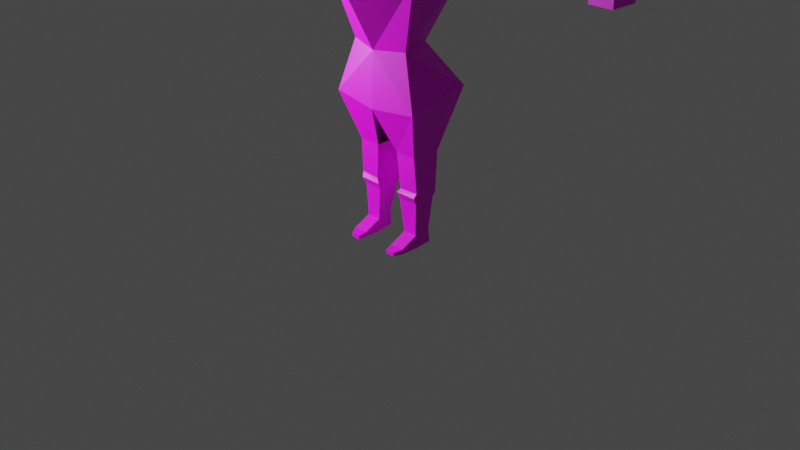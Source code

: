 # Source: polylowcharacter.blend  (saved by Blender 3.6.13; exported with 4.5.12 LTS)
import bpy
from mathutils import Matrix  # noqa: F401  (used for matrix-valued properties, if any)

bpy.ops.wm.read_factory_settings(use_empty=True)
scene = bpy.context.scene
scene.name = 'Scene'

# ---- collections
col_collection = bpy.data.collections.new('Collection'); scene.collection.children.link(col_collection)

# ---- images (referenced by path relative to the original .blend; pixels are not part of the script)
import os
ASSET_DIR = os.environ.get("B2B_ASSET_DIR", "")  # directory of the original .blend (textures are referenced by path, not embedded)
HERE = os.path.dirname(os.path.abspath(__file__))  # packed textures are extracted next to this script under _unpacked/

def load_image(name, relpath, width, height, colorspace="sRGB"):
    """Load a texture the original file referenced (path relative to the .blend, or extracted next to this script)."""
    p = next((c for c in (os.path.join(HERE, relpath), os.path.join(ASSET_DIR, relpath)) if relpath and os.path.exists(c)), "")
    if p:
        img = bpy.data.images.load(p, check_existing=True)
        img.name = name
    else:  # same state as the original file: an image datablock whose file is absent (Cycles renders it pink)
        img = bpy.data.images.new(name, width, height)
        img.source = "FILE"
        img.filepath = "//" + (relpath or name)
    img.colorspace_settings.name = colorspace
    return img
img_imphenziapalette01_png = load_image('ImphenziaPalette01.png', 'ImphenziaPalette01.png', 1024, 1024, 'sRGB')

# ---- materials (node trees are filled in below, after node groups)
mat_material = bpy.data.materials.new('Material')
mat_material.alpha_threshold = 0.0
mat_material.use_transparent_shadow = False
mat_material.roughness = 0.5
mat_material.line_color = (0.0, 0.0, 0.0, 1.0)

# ---- material node trees
mat_material.use_nodes = True; mat_material.node_tree.nodes.clear()
_N = mat_material.node_tree.nodes; _L = mat_material.node_tree.links
n0 = _N.new('ShaderNodeOutputMaterial'); n0.name = 'Material Output'; n0.location = (300, 300)
n1 = _N.new('ShaderNodeBsdfPrincipled'); n1.name = 'Principled BSDF'; n1.location = (10, 300)
n1.distribution = 'GGX'
n1.subsurface_method = 'RANDOM_WALK_SKIN'
n1.inputs[3].default_value = 1.45
n1.inputs[27].default_value = (0.0, 0.0, 0.0, 1.0)
n1.inputs[28].default_value = 1.0
n2 = _N.new('ShaderNodeTexImage'); n2.name = 'Image Texture'; n2.location = (-525, 93)
n2.image = img_imphenziapalette01_png
_L.new(n1.outputs[0], n0.inputs[0])
_L.new(n2.outputs[0], n1.inputs[0])
n0.is_active_output = True

# ---- world
world_world = bpy.data.worlds.new('World'); scene.world = world_world
world_world.use_nodes = True; world_world.node_tree.nodes.clear()
_N = world_world.node_tree.nodes; _L = world_world.node_tree.links
n0 = _N.new('ShaderNodeOutputWorld'); n0.name = 'World Output'; n0.location = (300, 300)
n1 = _N.new('ShaderNodeBackground'); n1.name = 'Background'; n1.location = (10, 300)
n1.inputs[0].default_value = (0.05088, 0.05088, 0.05088, 1.0)
_L.new(n1.outputs[0], n0.inputs[0])
n0.is_active_output = True
world_world.color = (0.05088, 0.05088, 0.05088)
world_world.use_sun_shadow = False
world_world.sun_shadow_jitter_overblur = 0.0

# ---- cameras
cam_camera = bpy.data.cameras.new('Camera')
cam_camera.clip_end = 100.0
cam_camera.ortho_scale = 7.314

# ---- lights
light_light = bpy.data.lights.new('Light', 'POINT')
light_light.transmission_factor = 0.0
light_light.energy = 1000.0
light_light.shadow_soft_size = 0.3358
light_light.shadow_maximum_resolution = 0.006
light_light.use_absolute_resolution = True

# ---- meshes
me_cube = bpy.data.meshes.new('Cube')
me_cube.from_pydata([(0.1976, 0.1497, 1.872), (0.5808, 0.286, 1.505), (0.3418, -0.2438, 1.875), (0.5168, -0.3222, 1.325), (0.0, 0.4658, 1.373), (0.0, -0.3342, 1.844), (0.0, -0.3542, 1.268), (0.0, 0.1999, 1.828), (0.4339, 0.3058, 2.973), (0.4689, -0.3185, 2.992), (0.0, 0.2846, 3.012), (0.0, -0.3504, 2.924), (0.0, 0.2293, 2.47), (0.4885, 0.2843, 2.49), (0.5798, -0.3785, 2.584), (0.0, -0.649, 2.425), (0.1331, -0.1576, 0.8168), (0.3707, -0.1576, 0.8168), (0.3707, 0.1576, 0.8168), (0.1331, 0.1576, 0.8168), (0.1672, -0.1389, 0.4376), (0.384, -0.1326, 0.4447), (0.3725, 0.1377, 0.4432), (0.1349, 0.1377, 0.4432), (0.1331, -0.1576, 0.3939), (0.3707, -0.1576, 0.3939), (0.3679, 0.1416, 0.3885), (0.1303, 0.1416, 0.3885), (0.1463, -0.1273, 0.3188), (0.3563, -0.1158, 0.317), (0.3721, 0.103, 0.3477), (0.1415, 0.1155, 0.3412), (0.1879, -0.1032, -0.03467), (0.3435, -0.1032, -0.03467), (0.3585, 0.05987, 0.003869), (0.2277, 0.09402, -0.009676), (0.1879, -0.1032, -0.176), (0.3435, -0.1032, -0.176), (0.356, 0.0795, -0.1479), (0.1993, 0.07704, -0.1499), (0.1879, -0.2822, -0.1225), (0.3435, -0.2822, -0.1225), (0.1879, -0.2822, -0.176), (0.3435, -0.2822, -0.176), (0.2066, -0.3651, -0.146), (0.3046, -0.3652, -0.1461), (0.205, -0.3658, -0.1836), (0.3032, -0.365, -0.1779), (0.6361, 0.1756, 2.911), (0.6361, -0.1756, 2.911), (0.6361, 0.1756, 2.61), (0.6361, -0.1756, 2.61), (1.389, 0.1257, 2.868), (1.389, -0.1257, 2.868), (1.389, 0.1234, 2.681), (1.389, -0.128, 2.681), (1.48, 0.1214, 2.859), (1.48, -0.1299, 2.859), (1.48, 0.124, 2.677), (1.48, -0.1273, 2.677), (1.563, 0.1257, 2.868), (1.563, -0.1257, 2.868), (1.566, 0.1229, 2.684), (1.566, -0.1285, 2.684), (2.204, 0.0647, 2.855), (2.204, -0.0647, 2.855), (2.204, 0.0647, 2.744), (2.204, -0.0647, 2.744), (2.254, 0.1368, 2.916), (2.254, -0.1368, 2.916), (2.254, 0.1368, 2.682), (2.254, -0.1368, 2.682), (2.493, 0.1368, 2.916), (2.493, -0.1368, 2.916), (2.493, 0.1368, 2.682), (2.493, -0.1368, 2.682), (2.514, 0.1156, 2.898), (2.514, -0.1156, 2.898), (2.514, 0.1156, 2.7), (2.514, -0.1156, 2.7), (0.1709, 0.09429, 3.098), (0.1709, -0.09429, 3.098), (0.0, 0.09429, 3.098), (0.0, -0.09429, 3.098), (0.1709, 0.09429, 3.249), (0.1709, -0.09429, 3.249), (0.0, 0.09429, 3.249), (0.0, -0.09429, 3.249), (0.7799, 0.4952, 3.495), (0.7783, -0.6668, 3.548), (0.0, 0.7056, 3.454), (0.0, -0.8336, 3.39), (0.8934, 0.6618, 4.41), (0.771, -0.7769, 4.427), (0.0, 0.8348, 4.401), (0.0, -0.8348, 4.401), (0.5214, 0.4211, 4.687), (0.5333, -0.3335, 4.691), (0.0, 0.4357, 4.687), (0.0, -0.4168, 4.755), (0.0, 0.8348, 3.757), (0.0, 0.8348, 4.079), (0.8645, 0.742, 4.105), (0.8854, 0.6743, 3.783), (0.8737, -0.7531, 3.791), (0.8172, -0.8368, 4.092), (0.0, -0.8348, 4.079), (0.0, -0.8966, 3.779), (0.9826, 0.6898, 4.457), (0.8139, -0.8584, 4.555), (0.0, 0.8812, 4.447), (0.0, -0.9165, 4.598), (0.6192, 0.4232, 4.772), (0.551, -0.368, 4.813), (0.0, 0.3839, 4.844), (0.0, -0.4792, 4.967), (0.0, 0.9243, 4.17), (0.9173, 0.8216, 4.198), (0.865, -0.8449, 4.184), (0.0, -1.019, 4.17), (0.6627, -0.8008, 3.859), (0.6326, -0.8454, 4.018), (0.1978, -0.8443, 4.012), (0.1978, -0.8772, 3.852), (0.6096, -0.8806, 3.856), (0.5796, -0.9251, 4.016), (0.2045, -0.9241, 4.01), (0.2045, -0.957, 3.85), (0.3537, -0.8516, 3.854), (0.3436, -0.8447, 4.014), (0.3404, -0.9313, 3.852), (0.3303, -0.9244, 4.012), (0.2051, -0.9305, 4.01), (0.2051, -0.9634, 3.85), (0.341, -0.9378, 3.853), (0.3309, -0.9308, 4.013), (0.3202, -0.4047, 2.805), (0.0, -0.4137, 2.786), (0.3514, -0.4216, 2.69), (0.0, -0.4976, 2.645), (0.3191, -0.4464, 2.831), (0.0, -0.4579, 2.793), (0.3572, -0.4627, 2.719), (0.0, -0.5415, 2.653)], [], [(1, 3, 17, 18), (1, 0, 2, 3), (4, 7, 0, 1), (13, 8, 48, 50), (3, 2, 5, 6), (10, 11, 83, 82), (15, 14, 9, 11), (13, 12, 10, 8), (0, 7, 12, 13), (5, 2, 14, 15), (2, 0, 13, 14), (19, 18, 22, 23), (3, 6, 16, 17), (4, 1, 18, 19), (23, 22, 26, 27), (17, 16, 20, 21), (16, 19, 23, 20), (18, 17, 21, 22), (27, 26, 30, 31), (21, 20, 24, 25), (20, 23, 27, 24), (22, 21, 25, 26), (28, 31, 35, 32), (25, 24, 28, 29), (24, 27, 31, 28), (26, 25, 29, 30), (35, 34, 38, 39), (30, 29, 33, 34), (31, 30, 34, 35), (29, 28, 32, 33), (39, 38, 37, 36), (36, 37, 43, 42), (32, 35, 39, 36), (34, 33, 37, 38), (43, 41, 45, 47), (37, 33, 41, 43), (33, 32, 40, 41), (32, 36, 42, 40), (45, 44, 46, 47), (42, 43, 47, 46), (40, 42, 46, 44), (41, 40, 44, 45), (51, 50, 54, 55), (14, 13, 50, 51), (8, 9, 49, 48), (9, 14, 51, 49), (54, 52, 56, 58), (50, 48, 52, 54), (49, 51, 55, 53), (48, 49, 53, 52), (57, 59, 63, 61), (53, 55, 59, 57), (52, 53, 57, 56), (55, 54, 58, 59), (63, 62, 66, 67), (56, 57, 61, 60), (59, 58, 62, 63), (58, 56, 60, 62), (65, 67, 71, 69), (62, 60, 64, 66), (61, 63, 67, 65), (60, 61, 65, 64), (69, 71, 75, 73), (64, 65, 69, 68), (67, 66, 70, 71), (66, 64, 68, 70), (75, 74, 78, 79), (68, 69, 73, 72), (71, 70, 74, 75), (70, 68, 72, 74), (79, 78, 76, 77), (74, 72, 76, 78), (73, 75, 79, 77), (72, 73, 77, 76), (81, 80, 84, 85), (8, 10, 82, 80), (11, 9, 81, 83), (9, 8, 80, 81), (86, 87, 91, 90), (82, 83, 87, 86), (80, 82, 86, 84), (83, 81, 85, 87), (102, 101, 94, 92), (84, 86, 90, 88), (87, 85, 89, 91), (85, 84, 88, 89), (95, 93, 97, 99), (106, 105, 93, 95), (105, 102, 92, 93), (101, 106, 95, 94), (96, 98, 99, 97), (93, 92, 96, 97), (94, 95, 99, 98), (92, 94, 98, 96), (90, 91, 107, 100), (100, 107, 106, 101), (89, 88, 103, 104), (104, 103, 102, 105), (91, 89, 104, 107), (107, 104, 105, 106), (88, 90, 100, 103), (103, 100, 101, 102), (117, 116, 110, 108), (111, 109, 113, 115), (119, 118, 109, 111), (118, 117, 108, 109), (116, 119, 111, 110), (112, 114, 115, 113), (109, 108, 112, 113), (110, 111, 115, 114), (108, 110, 114, 112), (119, 116, 117, 118), (128, 129, 121, 120), (130, 124, 125, 131), (128, 120, 124, 130), (120, 121, 125, 124), (129, 122, 126, 131), (122, 123, 127, 126), (121, 129, 131, 125), (123, 128, 130, 127), (127, 130, 134, 133), (123, 122, 129, 128), (133, 134, 135, 132), (131, 126, 132, 135), (130, 131, 135, 134), (126, 127, 133, 132), (139, 137, 136, 138), (143, 142, 140, 141), (138, 136, 140, 142), (136, 137, 141, 140), (139, 138, 142, 143)])
_uv = me_cube.uv_layers.new(name='UVMap')
_uv.uv.foreach_set('vector', [0.4291, 0.8017, 0.4291, 0.8017, 0.4291, 0.8017, 0.4291, 0.8017, 0.4291, 0.8017, 0.4291, 0.8017, 0.4291, 0.8017, 0.4291, 0.8017, 0.4291, 0.8017, 0.4291, 0.8017, 0.4291, 0.8017, 0.4291, 0.8017, 0.1904, 0.7992, 0.1904, 0.7992, 0.1904, 0.7992, 0.1904, 0.7992, 0.4291, 0.8017, 0.4291, 0.8017, 0.4291, 0.8017, 0.4291, 0.8017, 0.3405, 0.4424, 0.3405, 0.4424, 0.3405, 0.4424, 0.3405, 0.4424, 0.1904, 0.7992, 0.1904, 0.7992, 0.1904, 0.7992, 0.1904, 0.7992, 0.1904, 0.7992, 0.1904, 0.7992, 0.1904, 0.7992, 0.1904, 0.7992, 0.1904, 0.7992, 0.1904, 0.7992, 0.1904, 0.7992, 0.1904, 0.7992, 0.1904, 0.7992, 0.1904, 0.7992, 0.1904, 0.7992, 0.1904, 0.7992, 0.1904, 0.7992, 0.1904, 0.7992, 0.1904, 0.7992, 0.1904, 0.7992, 0.4291, 0.8017, 0.4291, 0.8017, 0.4291, 0.8017, 0.4291, 0.8017, 0.4291, 0.8017, 0.4291, 0.8017, 0.4291, 0.8017, 0.4291, 0.8017, 0.4291, 0.8017, 0.4291, 0.8017, 0.4291, 0.8017, 0.4291, 0.8017, 0.4291, 0.8017, 0.4291, 0.8017, 0.4291, 0.8017, 0.4291, 0.8017, 0.4291, 0.8017, 0.4291, 0.8017, 0.4291, 0.8017, 0.4291, 0.8017, 0.4291, 0.8017, 0.4291, 0.8017, 0.4291, 0.8017, 0.4291, 0.8017, 0.4291, 0.8017, 0.4291, 0.8017, 0.4291, 0.8017, 0.4291, 0.8017, 0.4291, 0.8017, 0.4291, 0.8017, 0.4291, 0.8017, 0.4291, 0.8017, 0.4291, 0.8017, 0.4291, 0.8017, 0.4291, 0.8017, 0.4291, 0.8017, 0.4291, 0.8017, 0.4291, 0.8017, 0.4291, 0.8017, 0.4291, 0.8017, 0.4291, 0.8017, 0.4291, 0.8017, 0.4291, 0.8017, 0.4291, 0.8017, 0.3405, 0.4424, 0.3405, 0.4424, 0.3405, 0.4424, 0.3405, 0.4424, 0.4291, 0.8017, 0.4291, 0.8017, 0.4291, 0.8017, 0.4291, 0.8017, 0.4291, 0.8017, 0.4291, 0.8017, 0.4291, 0.8017, 0.4291, 0.8017, 0.4291, 0.8017, 0.4291, 0.8017, 0.4291, 0.8017, 0.4291, 0.8017, 0.8302, 0.435, 0.8302, 0.435, 0.8302, 0.435, 0.8302, 0.435, 0.3405, 0.4424, 0.3405, 0.4424, 0.3405, 0.4424, 0.3405, 0.4424, 0.3405, 0.4424, 0.3405, 0.4424, 0.3405, 0.4424, 0.3405, 0.4424, 0.3405, 0.4424, 0.3405, 0.4424, 0.3405, 0.4424, 0.3405, 0.4424, 0.8302, 0.435, 0.8302, 0.435, 0.8302, 0.435, 0.8302, 0.435, 0.8302, 0.435, 0.8302, 0.435, 0.8302, 0.435, 0.8302, 0.435, 0.8302, 0.435, 0.8302, 0.435, 0.8302, 0.435, 0.8302, 0.435, 0.8302, 0.435, 0.8302, 0.435, 0.8302, 0.435, 0.8302, 0.435, 0.8302, 0.435, 0.8302, 0.435, 0.8302, 0.435, 0.8302, 0.435, 0.8302, 0.435, 0.8302, 0.435, 0.8302, 0.435, 0.8302, 0.435, 0.8302, 0.435, 0.8302, 0.435, 0.8302, 0.435, 0.8302, 0.435, 0.8302, 0.435, 0.8302, 0.435, 0.8302, 0.435, 0.8302, 0.435, 0.8302, 0.435, 0.8302, 0.435, 0.8302, 0.435, 0.8302, 0.435, 0.8302, 0.435, 0.8302, 0.435, 0.8302, 0.435, 0.8302, 0.435, 0.8302, 0.435, 0.8302, 0.435, 0.8302, 0.435, 0.8302, 0.435, 0.8302, 0.435, 0.8302, 0.435, 0.8302, 0.435, 0.8302, 0.435, 0.1634, 0.8165, 0.1634, 0.8165, 0.1634, 0.8165, 0.1634, 0.8165, 0.1904, 0.7992, 0.1904, 0.7992, 0.1904, 0.7992, 0.1904, 0.7992, 0.1904, 0.7992, 0.1904, 0.7992, 0.1904, 0.7992, 0.1904, 0.7992, 0.1978, 0.8288, 0.1978, 0.8288, 0.1978, 0.8288, 0.1978, 0.8288, 0.3405, 0.4424, 0.3405, 0.4424, 0.3405, 0.4424, 0.3405, 0.4424, 0.1634, 0.8165, 0.1634, 0.8165, 0.1634, 0.8165, 0.1634, 0.8165, 0.1634, 0.8165, 0.1634, 0.8165, 0.1634, 0.8165, 0.1634, 0.8165, 0.1634, 0.8165, 0.1634, 0.8165, 0.1634, 0.8165, 0.1634, 0.8165, 0.3405, 0.4424, 0.3405, 0.4424, 0.3405, 0.4424, 0.3405, 0.4424, 0.3405, 0.4424, 0.3405, 0.4424, 0.3405, 0.4424, 0.3405, 0.4424, 0.3405, 0.4424, 0.3405, 0.4424, 0.3405, 0.4424, 0.3405, 0.4424, 0.3405, 0.4424, 0.3405, 0.4424, 0.3405, 0.4424, 0.3405, 0.4424, 0.3405, 0.4424, 0.3405, 0.4424, 0.3405, 0.4424, 0.3405, 0.4424, 0.3405, 0.4424, 0.3405, 0.4424, 0.3405, 0.4424, 0.3405, 0.4424, 0.3405, 0.4424, 0.3405, 0.4424, 0.3405, 0.4424, 0.3405, 0.4424, 0.3405, 0.4424, 0.3405, 0.4424, 0.3405, 0.4424, 0.3405, 0.4424, 0.3405, 0.4424, 0.3405, 0.4424, 0.3405, 0.4424, 0.3405, 0.4424, 0.3405, 0.4424, 0.3405, 0.4424, 0.3405, 0.4424, 0.3405, 0.4424, 0.3405, 0.4424, 0.3405, 0.4424, 0.3405, 0.4424, 0.3405, 0.4424, 0.3405, 0.4424, 0.3405, 0.4424, 0.3405, 0.4424, 0.3405, 0.4424, 0.3405, 0.4424, 0.3405, 0.4424, 0.3405, 0.4424, 0.3405, 0.4424, 0.3405, 0.4424, 0.3405, 0.4424, 0.3405, 0.4424, 0.3405, 0.4424, 0.3405, 0.4424, 0.3405, 0.4424, 0.3405, 0.4424, 0.3405, 0.4424, 0.3405, 0.4424, 0.3405, 0.4424, 0.3405, 0.4424, 0.3405, 0.4424, 0.3405, 0.4424, 0.3405, 0.4424, 0.3405, 0.4424, 0.3405, 0.4424, 0.3405, 0.4424, 0.3405, 0.4424, 0.3405, 0.4424, 0.3405, 0.4424, 0.3405, 0.4424, 0.3405, 0.4424, 0.3405, 0.4424, 0.3405, 0.4424, 0.3405, 0.4424, 0.3405, 0.4424, 0.3405, 0.4424, 0.3405, 0.4424, 0.3405, 0.4424, 0.3405, 0.4424, 0.3405, 0.4424, 0.3405, 0.4424, 0.3405, 0.4424, 0.3405, 0.4424, 0.3405, 0.4424, 0.3405, 0.4424, 0.3405, 0.4424, 0.3405, 0.4424, 0.3405, 0.4424, 0.3405, 0.4424, 0.3405, 0.4424, 0.3405, 0.4424, 0.3405, 0.4424, 0.3405, 0.4424, 0.3405, 0.4424, 0.3405, 0.4424, 0.3405, 0.4424, 0.3405, 0.4424, 0.1904, 0.7992, 0.1904, 0.7992, 0.1904, 0.7992, 0.1904, 0.7992, 0.1904, 0.7992, 0.1904, 0.7992, 0.1904, 0.7992, 0.1904, 0.7992, 0.1904, 0.7992, 0.1904, 0.7992, 0.1904, 0.7992, 0.1904, 0.7992, 0.3405, 0.4424, 0.3405, 0.4424, 0.3405, 0.4424, 0.3405, 0.4424, 0.3405, 0.4424, 0.3405, 0.4424, 0.3405, 0.4424, 0.3405, 0.4424, 0.3405, 0.4424, 0.3405, 0.4424, 0.3405, 0.4424, 0.3405, 0.4424, 0.3405, 0.4424, 0.3405, 0.4424, 0.3405, 0.4424, 0.3405, 0.4424, 0.3405, 0.4424, 0.3405, 0.4424, 0.3405, 0.4424, 0.3405, 0.4424, 0.3405, 0.4424, 0.3405, 0.4424, 0.3405, 0.4424, 0.3405, 0.4424, 0.3405, 0.4424, 0.3405, 0.4424, 0.3405, 0.4424, 0.3405, 0.4424, 0.3405, 0.4424, 0.3405, 0.4424, 0.3405, 0.4424, 0.3405, 0.4424, 0.3405, 0.4424, 0.3405, 0.4424, 0.3405, 0.4424, 0.3405, 0.4424, 0.3405, 0.4424, 0.3405, 0.4424, 0.3405, 0.4424, 0.3405, 0.4424, 0.3405, 0.4424, 0.3405, 0.4424, 0.3405, 0.4424, 0.3405, 0.4424, 0.3405, 0.4424, 0.3405, 0.4424, 0.3405, 0.4424, 0.3405, 0.4424, 0.3405, 0.4424, 0.3405, 0.4424, 0.3405, 0.4424, 0.3405, 0.4424, 0.3405, 0.4424, 0.3405, 0.4424, 0.3405, 0.4424, 0.3405, 0.4424, 0.3405, 0.4424, 0.3405, 0.4424, 0.3405, 0.4424, 0.3405, 0.4424, 0.3405, 0.4424, 0.3405, 0.4424, 0.3405, 0.4424, 0.3405, 0.4424, 0.3405, 0.4424, 0.3405, 0.4424, 0.3405, 0.4424, 0.3405, 0.4424, 0.3405, 0.4424, 0.3405, 0.4424, 0.3405, 0.4424, 0.3405, 0.4424, 0.3405, 0.4424, 0.3405, 0.4424, 0.3405, 0.4424, 0.3405, 0.4424, 0.3405, 0.4424, 0.3405, 0.4424, 0.3405, 0.4424, 0.3405, 0.4424, 0.3405, 0.4424, 0.3405, 0.4424, 0.3405, 0.4424, 0.3405, 0.4424, 0.3405, 0.4424, 0.3405, 0.4424, 0.3405, 0.4424, 0.3405, 0.4424, 0.3405, 0.4424, 0.3405, 0.4424, 0.3405, 0.4424, 0.3405, 0.4424, 0.3405, 0.4424, 0.3405, 0.4424, 0.3405, 0.4424, 0.3405, 0.4424, 0.3086, 0.6959, 0.3086, 0.6959, 0.3086, 0.6959, 0.3086, 0.6959, 0.3086, 0.6959, 0.3086, 0.6959, 0.3086, 0.6959, 0.3086, 0.6959, 0.3086, 0.6959, 0.3086, 0.6959, 0.3086, 0.6959, 0.3086, 0.6959, 0.3086, 0.6959, 0.3086, 0.6959, 0.3086, 0.6959, 0.3086, 0.6959, 0.3405, 0.4424, 0.3405, 0.4424, 0.3405, 0.4424, 0.3405, 0.4424, 0.3086, 0.6959, 0.3086, 0.6959, 0.3086, 0.6959, 0.3086, 0.6959, 0.3086, 0.6959, 0.3086, 0.6959, 0.3086, 0.6959, 0.3086, 0.6959, 0.3405, 0.4424, 0.3405, 0.4424, 0.3405, 0.4424, 0.3405, 0.4424, 0.3086, 0.6959, 0.3086, 0.6959, 0.3086, 0.6959, 0.3086, 0.6959, 0.3086, 0.6959, 0.3086, 0.6959, 0.3086, 0.6959, 0.3086, 0.6959, 0.3405, 0.4424, 0.3405, 0.4424, 0.3405, 0.4424, 0.3405, 0.4424, 0.07725, 0.9174, 0.07725, 0.9174, 0.07725, 0.9174, 0.07725, 0.9174, 0.07725, 0.9174, 0.07725, 0.9174, 0.07725, 0.9174, 0.07725, 0.9174, 0.07725, 0.9174, 0.07725, 0.9174, 0.07725, 0.9174, 0.07725, 0.9174, 0.4218, 0.06838, 0.4218, 0.06838, 0.4218, 0.06838, 0.4218, 0.06838, 0.4218, 0.06838, 0.4218, 0.06838, 0.4218, 0.06838, 0.4218, 0.06838, 0.07725, 0.9174, 0.07725, 0.9174, 0.07725, 0.9174, 0.07725, 0.9174, 0.4218, 0.06838, 0.4218, 0.06838, 0.4218, 0.06838, 0.4218, 0.06838, 0.4218, 0.06838, 0.4218, 0.06838, 0.4218, 0.06838, 0.4218, 0.06838, 0.3405, 0.4424, 0.3405, 0.4424, 0.3405, 0.4424, 0.3405, 0.4424, 0.4218, 0.06838, 0.4218, 0.06838, 0.4218, 0.06838, 0.4218, 0.06838, 0.4218, 0.06838, 0.4218, 0.06838, 0.4218, 0.06838, 0.4218, 0.06838, 0.3405, 0.4424, 0.3405, 0.4424, 0.3405, 0.4424, 0.3405, 0.4424, 0.4218, 0.06838, 0.4218, 0.06838, 0.4218, 0.06838, 0.4218, 0.06838, 0.1904, 0.7992, 0.1904, 0.7992, 0.1904, 0.7992, 0.1904, 0.7992, 0.8278, 0.6737, 0.8278, 0.6737, 0.8278, 0.6737, 0.8278, 0.6737, 0.8278, 0.6737, 0.8278, 0.6737, 0.8278, 0.6737, 0.8278, 0.6737, 0.8278, 0.6737, 0.8278, 0.6737, 0.8278, 0.6737, 0.8278, 0.6737, 0.8278, 0.6737, 0.8278, 0.6737, 0.8278, 0.6737, 0.8278, 0.6737])
me_cube.materials.append(mat_material)
me_cube.use_mirror_vertex_groups = False
me_cube.update()

# ---- objects
ob_cube = bpy.data.objects.new('Cube', me_cube)
ob_light = bpy.data.objects.new('Light', light_light)
ob_camera = bpy.data.objects.new('Camera', cam_camera)

# ---- transforms, parenting, visibility, modifiers, constraints
ob_cube.location = (0.0, 0.0, 0.0)
ob_cube.lock_rotations_4d = False
ob_cube.empty_display_type = 'ARROWS'
ob_cube.lineart.crease_threshold = 0.0
_m = ob_cube.modifiers.new('Mirror', 'MIRROR')
_m.use_clip = True
ob_light.location = (-2.958, -2.977, 2.248)
ob_light.rotation_euler = (0.6503, 0.05522, 1.866)
ob_light.lock_rotations_4d = False
ob_light.empty_display_type = 'ARROWS'
ob_light.color = (0.0, 0.0, 0.0, 0.0)
ob_light.lineart.crease_threshold = 0.0
ob_camera.location = (7.359, -6.926, 4.958)
ob_camera.rotation_euler = (1.109, 0.0, 0.8149)
ob_camera.lock_rotations_4d = False
ob_camera.empty_display_type = 'ARROWS'
ob_camera.color = (0.0, 0.0, 0.0, 0.0)
ob_camera.display_type = 'WIRE'
ob_camera.lineart.crease_threshold = 0.0

# ---- collection membership
col_collection.objects.link(ob_cube)
col_collection.objects.link(ob_light)
col_collection.objects.link(ob_camera)

# ---- scene / render settings (as saved in the file)
scene.camera = ob_camera
scene.frame_start = 1; scene.frame_end = 250; scene.frame_set(1)
scene.render.engine = 'BLENDER_EEVEE_NEXT'
scene.cycles.sampling_pattern = 'TABULATED_SOBOL'
scene.view_settings.view_transform = 'Filmic'
bpy.context.view_layer.update()
